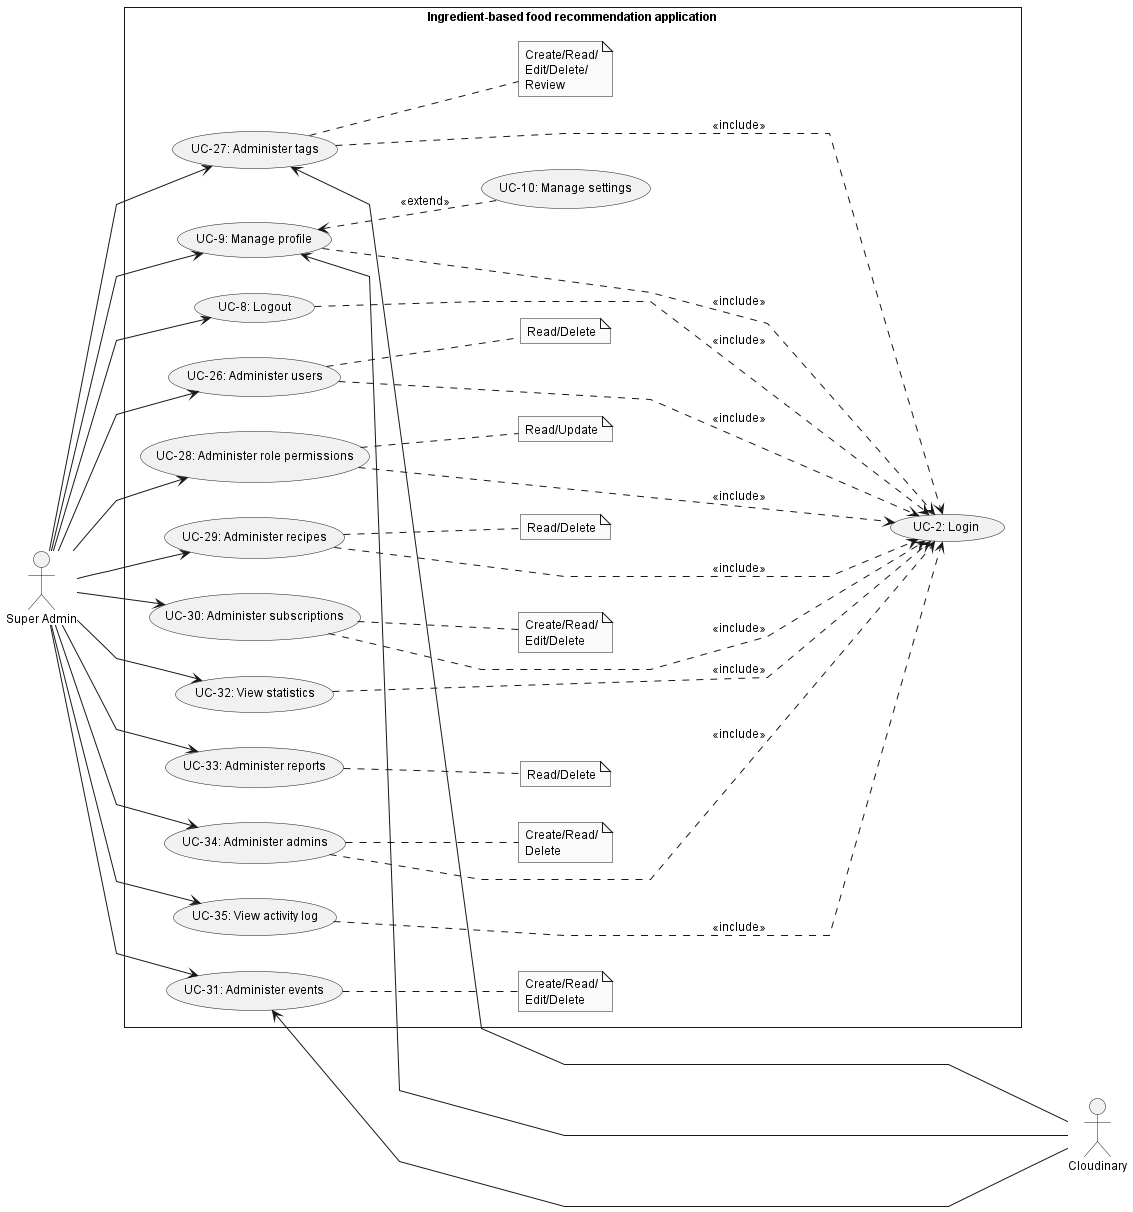

The diagram above was rendered by PlantUML. Its source (embedded in the PNG):
@startuml SuperAdminUsecase
skinparam style strictuml
skinparam monochrome true
skinparam linetype polyline
skinparam defaultFontSize 12
left to right direction
actor "Super Admin" as admin
actor "Cloudinary" as cl

rectangle Ingredient-based<U+0020>food<U+0020>recommendation<U+0020>application {
    usecase "UC-2: Login" as ucLogin
    usecase "UC-8: Logout" as ucLogout
    usecase "UC-9: Manage profile" as ucManageProfile
    usecase "UC-10: Manage settings" as ucManageSetting

    usecase "UC-26: Administer users" as ucAdmUser
    usecase "UC-27: Administer tags" as ucAdmTags
    usecase "UC-28: Administer role permissions" as ucAdmRolePermis
    usecase "UC-29: Administer recipes" as ucAdmRecipe
    usecase "UC-30: Administer subscriptions" as ucAdmSubcript
    usecase "UC-31: Administer events" as ucAdmEvent
    usecase "UC-32: View statistics" as ucViewStatistic
    usecase "UC-33: Administer reports" as ucAdmReport
    usecase "UC-34: Administer admins" as ucAdmAdmin
    usecase "UC-35: View activity log" as ucViewActivityLog

    note "Read/Delete" as noteAdmUser
    note "Read/Delete" as noteAdmRecipe
    note "Create/Read/\nEdit/Delete/\nReview" as noteAdmTag
    note "Create/Read/\nEdit/Delete" as noteAdmSubcipt
    note "Create/Read/\nEdit/Delete" as noteAdmEvent
    note "Create/Read/\nDelete" as noteAdmAdmin
    note "Read/Delete" as noteAdmReport
    note "Read/Update" as noteAmdRolePermis

    admin --> ucAdmUser
        ucAdmUser .. noteAdmUser
    admin --> ucAdmRecipe
        ucAdmRecipe .. noteAdmRecipe
    admin --> ucAdmReport
        ucAdmReport .. noteAdmReport
    admin --> ucAdmTags
        ucAdmTags .. noteAdmTag
    admin --> ucAdmRolePermis
        ucAdmRolePermis .. noteAmdRolePermis
    admin --> ucAdmSubcript
        ucAdmSubcript .. noteAdmSubcipt
    admin --> ucAdmEvent
        ucAdmEvent .. noteAdmEvent
    admin --> ucViewStatistic
    admin --> ucViewActivityLog
    admin --> ucManageProfile
        ucManageProfile <.. ucManageSetting: <<extend>>
    admin --> ucLogout
    admin --> ucAdmAdmin
        ucAdmAdmin .. noteAdmAdmin

    ucLogout .....> ucLogin : <<include>>
    ucViewStatistic .....> ucLogin : <<include>>
    ucAdmUser .....> ucLogin : <<include>>
    ucAdmRolePermis .....> ucLogin : <<include>>
    ucAdmRecipe .....> ucLogin : <<include>>
    ucAdmTags .....> ucLogin : <<include>>
    ucAdmSubcript .....> ucLogin : <<include>>
    ucManageProfile .....> ucLogin : <<include>>
    ucViewActivityLog .....> ucLogin : <<include>>
    ucAdmAdmin .....> ucLogin : <<include>>

    cl --up---> ucManageProfile
    cl --up----> ucAdmEvent
    cl --up---> ucAdmTags
}

@enduml